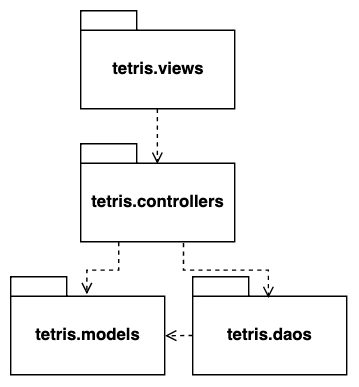

The diagram above was exported from draw.io. Its source (the exported page's mxGraphModel, read from the mxfile embedded in the PNG):
<mxGraphModel dx="448" dy="663" grid="1" gridSize="10" guides="1" tooltips="1" connect="1" arrows="1" fold="1" page="1" pageScale="1" pageWidth="850" pageHeight="500" math="0" shadow="0">
  <root>
    <mxCell id="0" />
    <mxCell id="1" parent="0" />
    <mxCell id="lyUoqjV1MsWm5fEWalEH-6" value="" style="edgeStyle=orthogonalEdgeStyle;rounded=0;orthogonalLoop=1;jettySize=auto;html=1;dashed=1;endArrow=open;endFill=0;entryX=0.497;entryY=0.204;entryDx=0;entryDy=0;entryPerimeter=0;" edge="1" parent="1" source="lyUoqjV1MsWm5fEWalEH-2" target="lyUoqjV1MsWm5fEWalEH-3">
      <mxGeometry relative="1" as="geometry" />
    </mxCell>
    <mxCell id="lyUoqjV1MsWm5fEWalEH-2" value="tetris.views" style="shape=folder;fontStyle=1;spacingTop=10;tabWidth=40;tabHeight=14;tabPosition=left;html=1;" vertex="1" parent="1">
      <mxGeometry x="120" y="80" width="110" height="70" as="geometry" />
    </mxCell>
    <mxCell id="lyUoqjV1MsWm5fEWalEH-3" value="tetris.controllers" style="shape=folder;fontStyle=1;spacingTop=10;tabWidth=40;tabHeight=14;tabPosition=left;html=1;" vertex="1" parent="1">
      <mxGeometry x="120" y="175" width="110" height="70" as="geometry" />
    </mxCell>
    <mxCell id="lyUoqjV1MsWm5fEWalEH-4" value="tetris.models" style="shape=folder;fontStyle=1;spacingTop=10;tabWidth=40;tabHeight=14;tabPosition=left;html=1;" vertex="1" parent="1">
      <mxGeometry x="70" y="270" width="110" height="70" as="geometry" />
    </mxCell>
    <mxCell id="lyUoqjV1MsWm5fEWalEH-5" value="tetris.daos" style="shape=folder;fontStyle=1;spacingTop=10;tabWidth=40;tabHeight=14;tabPosition=left;html=1;" vertex="1" parent="1">
      <mxGeometry x="200" y="270" width="110" height="70" as="geometry" />
    </mxCell>
    <mxCell id="lyUoqjV1MsWm5fEWalEH-8" value="" style="edgeStyle=orthogonalEdgeStyle;rounded=0;orthogonalLoop=1;jettySize=auto;html=1;dashed=1;endArrow=open;endFill=0;entryX=0.494;entryY=0.178;entryDx=0;entryDy=0;entryPerimeter=0;exitX=0.25;exitY=1;exitDx=0;exitDy=0;exitPerimeter=0;" edge="1" parent="1" source="lyUoqjV1MsWm5fEWalEH-3" target="lyUoqjV1MsWm5fEWalEH-4">
      <mxGeometry relative="1" as="geometry">
        <mxPoint x="184.8095238095238" y="160" as="sourcePoint" />
        <mxPoint x="184.8095238095238" y="199.1428571428571" as="targetPoint" />
      </mxGeometry>
    </mxCell>
    <mxCell id="lyUoqjV1MsWm5fEWalEH-9" value="" style="edgeStyle=orthogonalEdgeStyle;rounded=0;orthogonalLoop=1;jettySize=auto;html=1;dashed=1;endArrow=open;endFill=0;entryX=0.49;entryY=0.219;entryDx=0;entryDy=0;entryPerimeter=0;exitX=0.667;exitY=1.018;exitDx=0;exitDy=0;exitPerimeter=0;" edge="1" parent="1" source="lyUoqjV1MsWm5fEWalEH-3" target="lyUoqjV1MsWm5fEWalEH-5">
      <mxGeometry relative="1" as="geometry">
        <mxPoint x="184.8095238095238" y="160" as="sourcePoint" />
        <mxPoint x="184.8095238095238" y="199.1428571428571" as="targetPoint" />
        <Array as="points">
          <mxPoint x="193" y="265" />
          <mxPoint x="254" y="265" />
        </Array>
      </mxGeometry>
    </mxCell>
    <mxCell id="lyUoqjV1MsWm5fEWalEH-10" value="" style="edgeStyle=orthogonalEdgeStyle;rounded=0;orthogonalLoop=1;jettySize=auto;html=1;dashed=1;endArrow=open;endFill=0;entryX=0;entryY=0;entryDx=110;entryDy=42;entryPerimeter=0;" edge="1" parent="1" target="lyUoqjV1MsWm5fEWalEH-4">
      <mxGeometry relative="1" as="geometry">
        <mxPoint x="200" y="312" as="sourcePoint" />
        <mxPoint x="184.8095238095238" y="199.1428571428571" as="targetPoint" />
      </mxGeometry>
    </mxCell>
  </root>
</mxGraphModel>